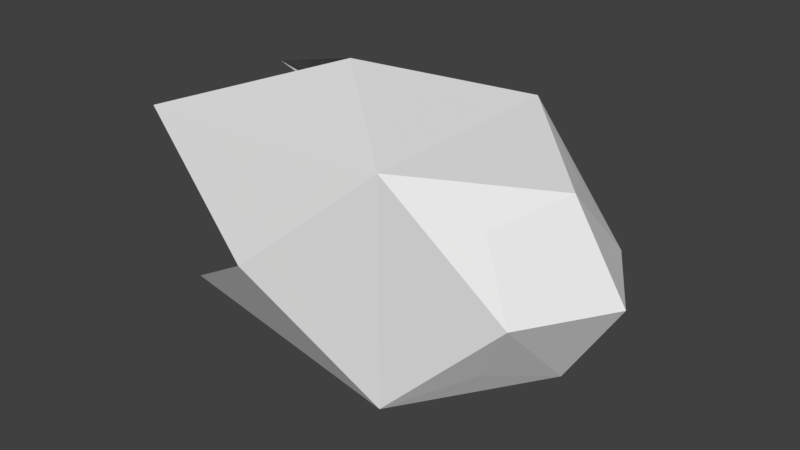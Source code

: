 # Source: Drone_Bullet.blend  (saved by Blender 2.78.0; exported with 4.5.12 LTS)
import bpy
from mathutils import Matrix  # noqa: F401  (used for matrix-valued properties, if any)

bpy.ops.wm.read_factory_settings(use_empty=True)
scene = bpy.context.scene
scene.name = 'Scene'

# ---- collections
col_collection_1 = bpy.data.collections.new('Collection 1'); scene.collection.children.link(col_collection_1)

# ---- world
world_world = bpy.data.worlds.new('World'); scene.world = world_world
world_world.color = (0.05088, 0.05088, 0.05088)
world_world.use_sun_shadow = False
world_world.sun_shadow_jitter_overblur = 0.0
world_world.cycles.sampling_method = 'MANUAL'

# ---- meshes
me_cube_001 = bpy.data.meshes.new('Cube.001')
me_cube_001.from_pydata([(0.2785, 0.0, 9.313e-10), (0.2574, -0.08967, -0.08967), (0.2574, -0.08967, 0.08967), (0.2574, 0.08967, -0.08967), (0.2574, 0.08967, 0.08967), (0.1594, 0.1487, 0.1487), (0.1594, 0.1487, -0.1487), (0.1594, -0.1487, -0.1487), (0.1594, -0.1487, 0.1487), (-0.01048, 0.0, -0.1975), (-0.1855, -0.1135, -0.1135), (-0.01048, -0.1975, 0.0), (-0.2475, -0.1135, 0.1135), (-0.01048, 0.0, 0.1975), (-0.2475, 0.1135, 0.1135), (-0.01048, 0.1975, 0.0), (-0.1855, 0.1135, -0.1135), (0.1196, 0.0, -0.1065), (-0.003103, -0.1071, -0.1071), (0.1196, -0.1065, 0.0), (-0.003103, -0.1071, 0.1071), (0.1196, 0.0, 0.1065), (-0.003103, 0.1071, 0.1071), (0.1196, 0.1065, 0.0), (-0.003103, 0.1071, -0.1071), (0.3076, 0.1166, 0.0), (0.3076, 0.0, -0.1166), (0.3076, 0.0, 0.1166), (0.3076, -0.1166, 0.0), (0.3799, 0.0, 0.0)], [], [(15, 14, 5), (29, 27, 2, 28), (8, 12, 11), (7, 10, 9), (8, 13, 12), (25, 3, 6), (26, 1, 7), (27, 4, 5), (28, 2, 8), (18, 17, 9, 10), (20, 19, 11, 12), (22, 21, 13, 14), (24, 23, 15, 16), (21, 20, 12, 13), (23, 22, 14, 15), (19, 18, 10, 11), (17, 24, 16, 9), (0, 17, 18), (0, 19, 20), (0, 21, 22), (0, 23, 24), (0, 20, 21), (0, 22, 23), (0, 18, 19), (0, 24, 17), (15, 5, 6), (16, 15, 6), (16, 6, 9), (6, 7, 9), (7, 8, 11), (10, 7, 11), (5, 14, 13), (8, 5, 13), (26, 29, 28, 1), (3, 25, 29, 26), (25, 4, 27, 29), (2, 27, 8), (8, 27, 5), (28, 8, 7), (1, 28, 7), (26, 7, 6), (3, 26, 6), (4, 25, 5), (5, 25, 6)])
me_cube_001.use_remesh_preserve_volume = False
me_cube_001.use_remesh_preserve_attributes = False
me_cube_001.use_mirror_vertex_groups = False
me_cube_001.update()

# ---- objects
ob_cube = bpy.data.objects.new('Cube', me_cube_001)

# ---- transforms, parenting, visibility, modifiers, constraints
ob_cube.location = (0.0, 0.0, 0.0)
ob_cube.lineart.crease_threshold = 0.0

# ---- collection membership
col_collection_1.objects.link(ob_cube)

# ---- scene / render settings (as saved in the file)
scene.frame_start = 1; scene.frame_end = 250; scene.frame_set(1)
scene.render.engine = 'BLENDER_EEVEE_NEXT'
scene.render.resolution_percentage = 50
scene.render.dither_intensity = 0.0
scene.cycles.use_denoising = False
scene.cycles.samples = 128
scene.cycles.sampling_pattern = 'TABULATED_SOBOL'
scene.cycles.light_sampling_threshold = 0.0
scene.cycles.use_adaptive_sampling = False
scene.cycles.use_light_tree = False
scene.cycles.blur_glossy = 0.0
scene.cycles.sample_clamp_indirect = 0.0
scene.view_settings.view_transform = 'Standard'
bpy.context.view_layer.update()

# ---- added for rendering (the .blend has no active camera and no usable light): camera, sun
cam_auto = bpy.data.cameras.new('AutoCamera')
cam_auto.lens = 50.0
cam_auto.sensor_width = 36.0
cam_auto.clip_end = 1000.0
ob_auto_camera = bpy.data.objects.new('AutoCamera', cam_auto)
scene.collection.objects.link(ob_auto_camera)
ob_auto_camera.location = (0.843418, -0.932715, 0.62181)
ob_auto_camera.rotation_euler = (1.09748, -7.21219e-08, 0.694738)
scene.camera = ob_auto_camera
light_auto_sun = bpy.data.lights.new('AutoSun', 'SUN')
light_auto_sun.energy = 3.0
light_auto_sun.angle = 0.0523599
ob_auto_sun = bpy.data.objects.new('AutoSun', light_auto_sun)
scene.collection.objects.link(ob_auto_sun)
ob_auto_sun.rotation_euler = (0.872665, 0.174533, 0.523599)
bpy.context.view_layer.update()
